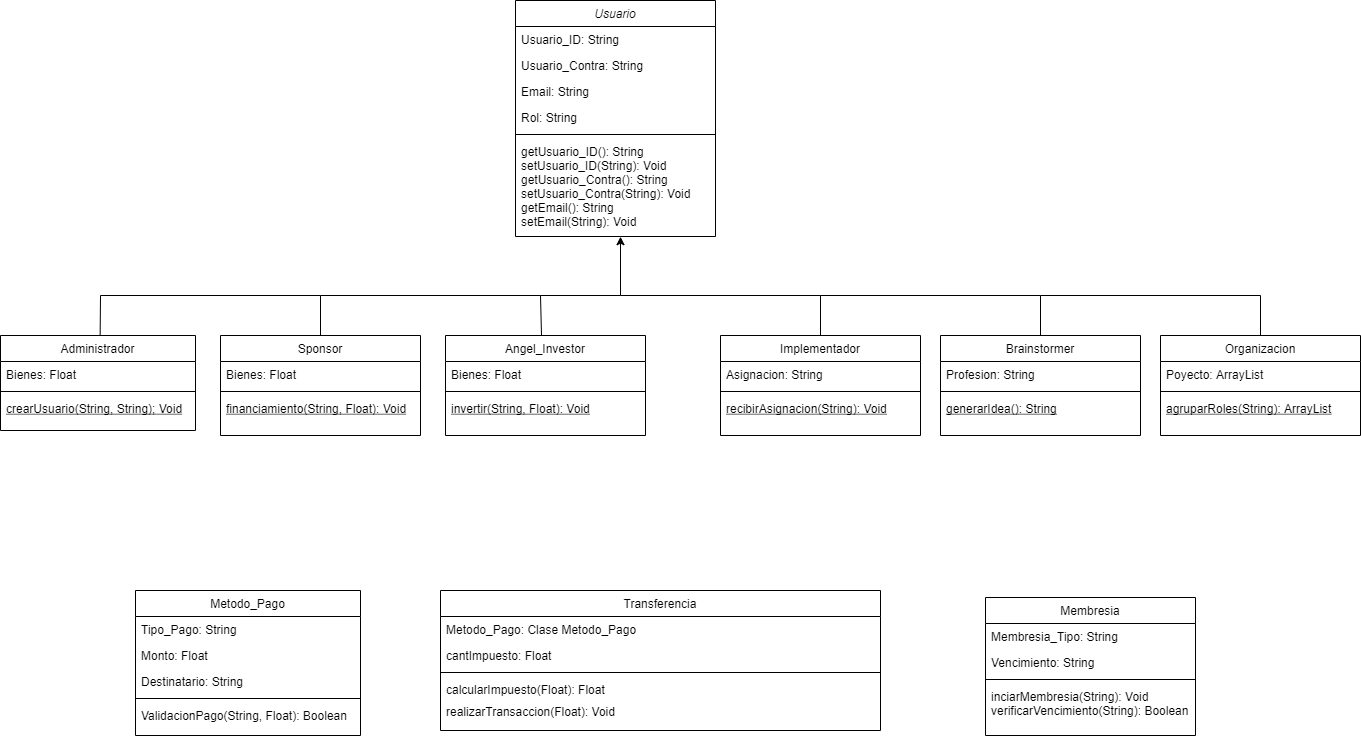

The diagram above was exported from draw.io. Its source (the exported page's mxGraphModel, read from the mxfile embedded in the PNG):
<mxGraphModel dx="1422" dy="762" grid="1" gridSize="5" guides="1" tooltips="1" connect="1" arrows="1" fold="1" page="1" pageScale="1" pageWidth="1400" pageHeight="850" math="0" shadow="0">
  <root>
    <mxCell id="WIyWlLk6GJQsqaUBKTNV-0" />
    <mxCell id="WIyWlLk6GJQsqaUBKTNV-1" parent="WIyWlLk6GJQsqaUBKTNV-0" />
    <mxCell id="zkfFHV4jXpPFQw0GAbJ--0" value="Usuario" style="swimlane;fontStyle=2;align=center;verticalAlign=top;childLayout=stackLayout;horizontal=1;startSize=26;horizontalStack=0;resizeParent=1;resizeLast=0;collapsible=1;marginBottom=0;rounded=0;shadow=0;strokeWidth=1;" parent="WIyWlLk6GJQsqaUBKTNV-1" vertex="1">
      <mxGeometry x="535" y="25" width="200" height="236" as="geometry">
        <mxRectangle x="230" y="140" width="160" height="26" as="alternateBounds" />
      </mxGeometry>
    </mxCell>
    <mxCell id="zkfFHV4jXpPFQw0GAbJ--1" value="Usuario_ID: String" style="text;align=left;verticalAlign=top;spacingLeft=4;spacingRight=4;overflow=hidden;rotatable=0;points=[[0,0.5],[1,0.5]];portConstraint=eastwest;" parent="zkfFHV4jXpPFQw0GAbJ--0" vertex="1">
      <mxGeometry y="26" width="200" height="26" as="geometry" />
    </mxCell>
    <mxCell id="zkfFHV4jXpPFQw0GAbJ--2" value="Usuario_Contra: String" style="text;align=left;verticalAlign=top;spacingLeft=4;spacingRight=4;overflow=hidden;rotatable=0;points=[[0,0.5],[1,0.5]];portConstraint=eastwest;rounded=0;shadow=0;html=0;" parent="zkfFHV4jXpPFQw0GAbJ--0" vertex="1">
      <mxGeometry y="52" width="200" height="26" as="geometry" />
    </mxCell>
    <mxCell id="zkfFHV4jXpPFQw0GAbJ--3" value="Email: String" style="text;align=left;verticalAlign=top;spacingLeft=4;spacingRight=4;overflow=hidden;rotatable=0;points=[[0,0.5],[1,0.5]];portConstraint=eastwest;rounded=0;shadow=0;html=0;" parent="zkfFHV4jXpPFQw0GAbJ--0" vertex="1">
      <mxGeometry y="78" width="200" height="26" as="geometry" />
    </mxCell>
    <mxCell id="E6rz-XCcSaF4izr6AhhH-74" value="Rol: String" style="text;align=left;verticalAlign=top;spacingLeft=4;spacingRight=4;overflow=hidden;rotatable=0;points=[[0,0.5],[1,0.5]];portConstraint=eastwest;rounded=0;shadow=0;html=0;" vertex="1" parent="zkfFHV4jXpPFQw0GAbJ--0">
      <mxGeometry y="104" width="200" height="26" as="geometry" />
    </mxCell>
    <mxCell id="zkfFHV4jXpPFQw0GAbJ--4" value="" style="line;html=1;strokeWidth=1;align=left;verticalAlign=middle;spacingTop=-1;spacingLeft=3;spacingRight=3;rotatable=0;labelPosition=right;points=[];portConstraint=eastwest;" parent="zkfFHV4jXpPFQw0GAbJ--0" vertex="1">
      <mxGeometry y="130" width="200" height="8" as="geometry" />
    </mxCell>
    <mxCell id="zkfFHV4jXpPFQw0GAbJ--5" value="getUsuario_ID(): String&#10;setUsuario_ID(String): Void&#10;getUsuario_Contra(): String&#10;setUsuario_Contra(String): Void&#10;getEmail(): String&#10;setEmail(String): Void" style="text;align=left;verticalAlign=top;spacingLeft=4;spacingRight=4;overflow=hidden;rotatable=0;points=[[0,0.5],[1,0.5]];portConstraint=eastwest;" parent="zkfFHV4jXpPFQw0GAbJ--0" vertex="1">
      <mxGeometry y="138" width="200" height="98" as="geometry" />
    </mxCell>
    <mxCell id="E6rz-XCcSaF4izr6AhhH-82" style="edgeStyle=none;rounded=0;orthogonalLoop=1;jettySize=auto;html=1;exitX=0.511;exitY=-0.005;exitDx=0;exitDy=0;endArrow=none;endFill=0;exitPerimeter=0;" edge="1" parent="WIyWlLk6GJQsqaUBKTNV-1" source="zkfFHV4jXpPFQw0GAbJ--6">
      <mxGeometry relative="1" as="geometry">
        <mxPoint x="340" y="320" as="targetPoint" />
        <Array as="points">
          <mxPoint x="120" y="320" />
        </Array>
      </mxGeometry>
    </mxCell>
    <mxCell id="zkfFHV4jXpPFQw0GAbJ--6" value="Administrador" style="swimlane;fontStyle=0;align=center;verticalAlign=top;childLayout=stackLayout;horizontal=1;startSize=26;horizontalStack=0;resizeParent=1;resizeLast=0;collapsible=1;marginBottom=0;rounded=0;shadow=0;strokeWidth=1;" parent="WIyWlLk6GJQsqaUBKTNV-1" vertex="1">
      <mxGeometry x="20" y="360" width="195" height="95" as="geometry">
        <mxRectangle x="20" y="360" width="160" height="26" as="alternateBounds" />
      </mxGeometry>
    </mxCell>
    <mxCell id="zkfFHV4jXpPFQw0GAbJ--8" value="Bienes: Float" style="text;align=left;verticalAlign=top;spacingLeft=4;spacingRight=4;overflow=hidden;rotatable=0;points=[[0,0.5],[1,0.5]];portConstraint=eastwest;rounded=0;shadow=0;html=0;" parent="zkfFHV4jXpPFQw0GAbJ--6" vertex="1">
      <mxGeometry y="26" width="195" height="26" as="geometry" />
    </mxCell>
    <mxCell id="zkfFHV4jXpPFQw0GAbJ--9" value="" style="line;html=1;strokeWidth=1;align=left;verticalAlign=middle;spacingTop=-1;spacingLeft=3;spacingRight=3;rotatable=0;labelPosition=right;points=[];portConstraint=eastwest;" parent="zkfFHV4jXpPFQw0GAbJ--6" vertex="1">
      <mxGeometry y="52" width="195" height="8" as="geometry" />
    </mxCell>
    <mxCell id="zkfFHV4jXpPFQw0GAbJ--10" value="crearUsuario(String, String); Void" style="text;align=left;verticalAlign=top;spacingLeft=4;spacingRight=4;overflow=hidden;rotatable=0;points=[[0,0.5],[1,0.5]];portConstraint=eastwest;fontStyle=4" parent="zkfFHV4jXpPFQw0GAbJ--6" vertex="1">
      <mxGeometry y="60" width="195" height="26" as="geometry" />
    </mxCell>
    <mxCell id="E6rz-XCcSaF4izr6AhhH-81" style="rounded=0;orthogonalLoop=1;jettySize=auto;html=1;exitX=0.5;exitY=0;exitDx=0;exitDy=0;endArrow=none;endFill=0;" edge="1" parent="WIyWlLk6GJQsqaUBKTNV-1" source="zkfFHV4jXpPFQw0GAbJ--13">
      <mxGeometry relative="1" as="geometry">
        <mxPoint x="560" y="320" as="targetPoint" />
        <Array as="points">
          <mxPoint x="340" y="320" />
        </Array>
      </mxGeometry>
    </mxCell>
    <mxCell id="zkfFHV4jXpPFQw0GAbJ--13" value="Sponsor" style="swimlane;fontStyle=0;align=center;verticalAlign=top;childLayout=stackLayout;horizontal=1;startSize=26;horizontalStack=0;resizeParent=1;resizeLast=0;collapsible=1;marginBottom=0;rounded=0;shadow=0;strokeWidth=1;" parent="WIyWlLk6GJQsqaUBKTNV-1" vertex="1">
      <mxGeometry x="240" y="360" width="200" height="100" as="geometry">
        <mxRectangle x="340" y="380" width="170" height="26" as="alternateBounds" />
      </mxGeometry>
    </mxCell>
    <mxCell id="E6rz-XCcSaF4izr6AhhH-60" value="Bienes: Float" style="text;align=left;verticalAlign=top;spacingLeft=4;spacingRight=4;overflow=hidden;rotatable=0;points=[[0,0.5],[1,0.5]];portConstraint=eastwest;rounded=0;shadow=0;html=0;" vertex="1" parent="zkfFHV4jXpPFQw0GAbJ--13">
      <mxGeometry y="26" width="200" height="26" as="geometry" />
    </mxCell>
    <mxCell id="zkfFHV4jXpPFQw0GAbJ--15" value="" style="line;html=1;strokeWidth=1;align=left;verticalAlign=middle;spacingTop=-1;spacingLeft=3;spacingRight=3;rotatable=0;labelPosition=right;points=[];portConstraint=eastwest;" parent="zkfFHV4jXpPFQw0GAbJ--13" vertex="1">
      <mxGeometry y="52" width="200" height="8" as="geometry" />
    </mxCell>
    <mxCell id="E6rz-XCcSaF4izr6AhhH-70" value="financiamiento(String, Float): Void" style="text;align=left;verticalAlign=top;spacingLeft=4;spacingRight=4;overflow=hidden;rotatable=0;points=[[0,0.5],[1,0.5]];portConstraint=eastwest;fontStyle=4" vertex="1" parent="zkfFHV4jXpPFQw0GAbJ--13">
      <mxGeometry y="60" width="200" height="26" as="geometry" />
    </mxCell>
    <mxCell id="E6rz-XCcSaF4izr6AhhH-77" style="edgeStyle=none;rounded=0;orthogonalLoop=1;jettySize=auto;html=1;exitX=0.48;exitY=-0.003;exitDx=0;exitDy=0;exitPerimeter=0;entryX=0.525;entryY=1.002;entryDx=0;entryDy=0;entryPerimeter=0;" edge="1" parent="WIyWlLk6GJQsqaUBKTNV-1" source="E6rz-XCcSaF4izr6AhhH-1" target="zkfFHV4jXpPFQw0GAbJ--5">
      <mxGeometry relative="1" as="geometry">
        <mxPoint x="623" y="270" as="targetPoint" />
        <Array as="points">
          <mxPoint x="560" y="320" />
          <mxPoint x="640" y="320" />
        </Array>
      </mxGeometry>
    </mxCell>
    <mxCell id="E6rz-XCcSaF4izr6AhhH-1" value="Angel_Investor" style="swimlane;fontStyle=0;align=center;verticalAlign=top;childLayout=stackLayout;horizontal=1;startSize=26;horizontalStack=0;resizeParent=1;resizeLast=0;collapsible=1;marginBottom=0;rounded=0;shadow=0;strokeWidth=1;" vertex="1" parent="WIyWlLk6GJQsqaUBKTNV-1">
      <mxGeometry x="465" y="360" width="200" height="100" as="geometry">
        <mxRectangle x="130" y="380" width="160" height="26" as="alternateBounds" />
      </mxGeometry>
    </mxCell>
    <mxCell id="E6rz-XCcSaF4izr6AhhH-61" value="Bienes: Float" style="text;align=left;verticalAlign=top;spacingLeft=4;spacingRight=4;overflow=hidden;rotatable=0;points=[[0,0.5],[1,0.5]];portConstraint=eastwest;rounded=0;shadow=0;html=0;" vertex="1" parent="E6rz-XCcSaF4izr6AhhH-1">
      <mxGeometry y="26" width="200" height="26" as="geometry" />
    </mxCell>
    <mxCell id="E6rz-XCcSaF4izr6AhhH-4" value="" style="line;html=1;strokeWidth=1;align=left;verticalAlign=middle;spacingTop=-1;spacingLeft=3;spacingRight=3;rotatable=0;labelPosition=right;points=[];portConstraint=eastwest;" vertex="1" parent="E6rz-XCcSaF4izr6AhhH-1">
      <mxGeometry y="52" width="200" height="8" as="geometry" />
    </mxCell>
    <mxCell id="E6rz-XCcSaF4izr6AhhH-73" value="invertir(String, Float): Void" style="text;align=left;verticalAlign=top;spacingLeft=4;spacingRight=4;overflow=hidden;rotatable=0;points=[[0,0.5],[1,0.5]];portConstraint=eastwest;fontStyle=4" vertex="1" parent="E6rz-XCcSaF4izr6AhhH-1">
      <mxGeometry y="60" width="200" height="26" as="geometry" />
    </mxCell>
    <mxCell id="E6rz-XCcSaF4izr6AhhH-83" style="edgeStyle=none;rounded=0;orthogonalLoop=1;jettySize=auto;html=1;exitX=0.5;exitY=0;exitDx=0;exitDy=0;endArrow=none;endFill=0;" edge="1" parent="WIyWlLk6GJQsqaUBKTNV-1" source="E6rz-XCcSaF4izr6AhhH-17">
      <mxGeometry relative="1" as="geometry">
        <mxPoint x="640" y="320" as="targetPoint" />
        <Array as="points">
          <mxPoint x="840" y="320" />
        </Array>
      </mxGeometry>
    </mxCell>
    <mxCell id="E6rz-XCcSaF4izr6AhhH-17" value="Implementador" style="swimlane;fontStyle=0;align=center;verticalAlign=top;childLayout=stackLayout;horizontal=1;startSize=26;horizontalStack=0;resizeParent=1;resizeLast=0;collapsible=1;marginBottom=0;rounded=0;shadow=0;strokeWidth=1;" vertex="1" parent="WIyWlLk6GJQsqaUBKTNV-1">
      <mxGeometry x="740" y="360" width="200" height="100" as="geometry">
        <mxRectangle x="130" y="380" width="160" height="26" as="alternateBounds" />
      </mxGeometry>
    </mxCell>
    <mxCell id="E6rz-XCcSaF4izr6AhhH-18" value="Asignacion: String" style="text;align=left;verticalAlign=top;spacingLeft=4;spacingRight=4;overflow=hidden;rotatable=0;points=[[0,0.5],[1,0.5]];portConstraint=eastwest;" vertex="1" parent="E6rz-XCcSaF4izr6AhhH-17">
      <mxGeometry y="26" width="200" height="26" as="geometry" />
    </mxCell>
    <mxCell id="E6rz-XCcSaF4izr6AhhH-20" value="" style="line;html=1;strokeWidth=1;align=left;verticalAlign=middle;spacingTop=-1;spacingLeft=3;spacingRight=3;rotatable=0;labelPosition=right;points=[];portConstraint=eastwest;" vertex="1" parent="E6rz-XCcSaF4izr6AhhH-17">
      <mxGeometry y="52" width="200" height="8" as="geometry" />
    </mxCell>
    <mxCell id="E6rz-XCcSaF4izr6AhhH-86" value="recibirAsignacion(String): Void" style="text;align=left;verticalAlign=top;spacingLeft=4;spacingRight=4;overflow=hidden;rotatable=0;points=[[0,0.5],[1,0.5]];portConstraint=eastwest;fontStyle=4" vertex="1" parent="E6rz-XCcSaF4izr6AhhH-17">
      <mxGeometry y="60" width="200" height="26" as="geometry" />
    </mxCell>
    <mxCell id="E6rz-XCcSaF4izr6AhhH-84" style="edgeStyle=none;rounded=0;orthogonalLoop=1;jettySize=auto;html=1;exitX=0.5;exitY=0;exitDx=0;exitDy=0;endArrow=none;endFill=0;" edge="1" parent="WIyWlLk6GJQsqaUBKTNV-1" source="E6rz-XCcSaF4izr6AhhH-23">
      <mxGeometry relative="1" as="geometry">
        <mxPoint x="840" y="320" as="targetPoint" />
        <Array as="points">
          <mxPoint x="1060" y="320" />
        </Array>
      </mxGeometry>
    </mxCell>
    <mxCell id="E6rz-XCcSaF4izr6AhhH-23" value="Brainstormer" style="swimlane;fontStyle=0;align=center;verticalAlign=top;childLayout=stackLayout;horizontal=1;startSize=26;horizontalStack=0;resizeParent=1;resizeLast=0;collapsible=1;marginBottom=0;rounded=0;shadow=0;strokeWidth=1;" vertex="1" parent="WIyWlLk6GJQsqaUBKTNV-1">
      <mxGeometry x="960" y="360" width="200" height="100" as="geometry">
        <mxRectangle x="130" y="380" width="160" height="26" as="alternateBounds" />
      </mxGeometry>
    </mxCell>
    <mxCell id="E6rz-XCcSaF4izr6AhhH-24" value="Profesion: String" style="text;align=left;verticalAlign=top;spacingLeft=4;spacingRight=4;overflow=hidden;rotatable=0;points=[[0,0.5],[1,0.5]];portConstraint=eastwest;" vertex="1" parent="E6rz-XCcSaF4izr6AhhH-23">
      <mxGeometry y="26" width="200" height="26" as="geometry" />
    </mxCell>
    <mxCell id="E6rz-XCcSaF4izr6AhhH-26" value="" style="line;html=1;strokeWidth=1;align=left;verticalAlign=middle;spacingTop=-1;spacingLeft=3;spacingRight=3;rotatable=0;labelPosition=right;points=[];portConstraint=eastwest;" vertex="1" parent="E6rz-XCcSaF4izr6AhhH-23">
      <mxGeometry y="52" width="200" height="8" as="geometry" />
    </mxCell>
    <mxCell id="E6rz-XCcSaF4izr6AhhH-87" value="generarIdea(): String" style="text;align=left;verticalAlign=top;spacingLeft=4;spacingRight=4;overflow=hidden;rotatable=0;points=[[0,0.5],[1,0.5]];portConstraint=eastwest;fontStyle=4" vertex="1" parent="E6rz-XCcSaF4izr6AhhH-23">
      <mxGeometry y="60" width="200" height="26" as="geometry" />
    </mxCell>
    <mxCell id="E6rz-XCcSaF4izr6AhhH-85" style="edgeStyle=none;rounded=0;orthogonalLoop=1;jettySize=auto;html=1;exitX=0.5;exitY=0;exitDx=0;exitDy=0;endArrow=none;endFill=0;" edge="1" parent="WIyWlLk6GJQsqaUBKTNV-1" source="E6rz-XCcSaF4izr6AhhH-29">
      <mxGeometry relative="1" as="geometry">
        <mxPoint x="1060" y="320" as="targetPoint" />
        <Array as="points">
          <mxPoint x="1280" y="320" />
        </Array>
      </mxGeometry>
    </mxCell>
    <mxCell id="E6rz-XCcSaF4izr6AhhH-29" value="Organizacion" style="swimlane;fontStyle=0;align=center;verticalAlign=top;childLayout=stackLayout;horizontal=1;startSize=26;horizontalStack=0;resizeParent=1;resizeLast=0;collapsible=1;marginBottom=0;rounded=0;shadow=0;strokeWidth=1;" vertex="1" parent="WIyWlLk6GJQsqaUBKTNV-1">
      <mxGeometry x="1180" y="360" width="200" height="100" as="geometry">
        <mxRectangle x="130" y="380" width="160" height="26" as="alternateBounds" />
      </mxGeometry>
    </mxCell>
    <mxCell id="E6rz-XCcSaF4izr6AhhH-30" value="Poyecto: ArrayList&#10;" style="text;align=left;verticalAlign=top;spacingLeft=4;spacingRight=4;overflow=hidden;rotatable=0;points=[[0,0.5],[1,0.5]];portConstraint=eastwest;" vertex="1" parent="E6rz-XCcSaF4izr6AhhH-29">
      <mxGeometry y="26" width="200" height="26" as="geometry" />
    </mxCell>
    <mxCell id="E6rz-XCcSaF4izr6AhhH-32" value="" style="line;html=1;strokeWidth=1;align=left;verticalAlign=middle;spacingTop=-1;spacingLeft=3;spacingRight=3;rotatable=0;labelPosition=right;points=[];portConstraint=eastwest;" vertex="1" parent="E6rz-XCcSaF4izr6AhhH-29">
      <mxGeometry y="52" width="200" height="8" as="geometry" />
    </mxCell>
    <mxCell id="E6rz-XCcSaF4izr6AhhH-88" value="agruparRoles(String): ArrayList" style="text;align=left;verticalAlign=top;spacingLeft=4;spacingRight=4;overflow=hidden;rotatable=0;points=[[0,0.5],[1,0.5]];portConstraint=eastwest;fontStyle=4" vertex="1" parent="E6rz-XCcSaF4izr6AhhH-29">
      <mxGeometry y="60" width="200" height="26" as="geometry" />
    </mxCell>
    <mxCell id="E6rz-XCcSaF4izr6AhhH-35" value="Membresia" style="swimlane;fontStyle=0;align=center;verticalAlign=top;childLayout=stackLayout;horizontal=1;startSize=26;horizontalStack=0;resizeParent=1;resizeLast=0;collapsible=1;marginBottom=0;rounded=0;shadow=0;strokeWidth=1;" vertex="1" parent="WIyWlLk6GJQsqaUBKTNV-1">
      <mxGeometry x="1005" y="622" width="210" height="138" as="geometry">
        <mxRectangle x="130" y="380" width="160" height="26" as="alternateBounds" />
      </mxGeometry>
    </mxCell>
    <mxCell id="E6rz-XCcSaF4izr6AhhH-36" value="Membresia_Tipo: String" style="text;align=left;verticalAlign=top;spacingLeft=4;spacingRight=4;overflow=hidden;rotatable=0;points=[[0,0.5],[1,0.5]];portConstraint=eastwest;" vertex="1" parent="E6rz-XCcSaF4izr6AhhH-35">
      <mxGeometry y="26" width="210" height="26" as="geometry" />
    </mxCell>
    <mxCell id="E6rz-XCcSaF4izr6AhhH-37" value="Vencimiento: String" style="text;align=left;verticalAlign=top;spacingLeft=4;spacingRight=4;overflow=hidden;rotatable=0;points=[[0,0.5],[1,0.5]];portConstraint=eastwest;rounded=0;shadow=0;html=0;" vertex="1" parent="E6rz-XCcSaF4izr6AhhH-35">
      <mxGeometry y="52" width="210" height="26" as="geometry" />
    </mxCell>
    <mxCell id="E6rz-XCcSaF4izr6AhhH-38" value="" style="line;html=1;strokeWidth=1;align=left;verticalAlign=middle;spacingTop=-1;spacingLeft=3;spacingRight=3;rotatable=0;labelPosition=right;points=[];portConstraint=eastwest;" vertex="1" parent="E6rz-XCcSaF4izr6AhhH-35">
      <mxGeometry y="78" width="210" height="8" as="geometry" />
    </mxCell>
    <mxCell id="E6rz-XCcSaF4izr6AhhH-39" value="inciarMembresia(String): Void&#10;verificarVencimiento(String): Boolean" style="text;align=left;verticalAlign=top;spacingLeft=4;spacingRight=4;overflow=hidden;rotatable=0;points=[[0,0.5],[1,0.5]];portConstraint=eastwest;fontStyle=0;strokeColor=none;" vertex="1" parent="E6rz-XCcSaF4izr6AhhH-35">
      <mxGeometry y="86" width="210" height="39" as="geometry" />
    </mxCell>
    <mxCell id="E6rz-XCcSaF4izr6AhhH-41" value="Metodo_Pago" style="swimlane;fontStyle=0;align=center;verticalAlign=top;childLayout=stackLayout;horizontal=1;startSize=26;horizontalStack=0;resizeParent=1;resizeLast=0;collapsible=1;marginBottom=0;rounded=0;shadow=0;strokeWidth=1;" vertex="1" parent="WIyWlLk6GJQsqaUBKTNV-1">
      <mxGeometry x="155" y="615" width="225" height="145" as="geometry">
        <mxRectangle x="130" y="380" width="160" height="26" as="alternateBounds" />
      </mxGeometry>
    </mxCell>
    <mxCell id="E6rz-XCcSaF4izr6AhhH-43" value="Tipo_Pago: String" style="text;align=left;verticalAlign=top;spacingLeft=4;spacingRight=4;overflow=hidden;rotatable=0;points=[[0,0.5],[1,0.5]];portConstraint=eastwest;rounded=0;shadow=0;html=0;" vertex="1" parent="E6rz-XCcSaF4izr6AhhH-41">
      <mxGeometry y="26" width="225" height="26" as="geometry" />
    </mxCell>
    <mxCell id="E6rz-XCcSaF4izr6AhhH-49" value="Monto: Float" style="text;align=left;verticalAlign=top;spacingLeft=4;spacingRight=4;overflow=hidden;rotatable=0;points=[[0,0.5],[1,0.5]];portConstraint=eastwest;rounded=0;shadow=0;html=0;" vertex="1" parent="E6rz-XCcSaF4izr6AhhH-41">
      <mxGeometry y="52" width="225" height="26" as="geometry" />
    </mxCell>
    <mxCell id="E6rz-XCcSaF4izr6AhhH-47" value="Destinatario: String" style="text;align=left;verticalAlign=top;spacingLeft=4;spacingRight=4;overflow=hidden;rotatable=0;points=[[0,0.5],[1,0.5]];portConstraint=eastwest;rounded=0;shadow=0;html=0;" vertex="1" parent="E6rz-XCcSaF4izr6AhhH-41">
      <mxGeometry y="78" width="225" height="26" as="geometry" />
    </mxCell>
    <mxCell id="E6rz-XCcSaF4izr6AhhH-44" value="" style="line;html=1;strokeWidth=1;align=left;verticalAlign=middle;spacingTop=-1;spacingLeft=3;spacingRight=3;rotatable=0;labelPosition=right;points=[];portConstraint=eastwest;" vertex="1" parent="E6rz-XCcSaF4izr6AhhH-41">
      <mxGeometry y="104" width="225" height="8" as="geometry" />
    </mxCell>
    <mxCell id="E6rz-XCcSaF4izr6AhhH-91" value="ValidacionPago(String, Float): Boolean" style="text;align=left;verticalAlign=top;spacingLeft=4;spacingRight=4;overflow=hidden;rotatable=0;points=[[0,0.5],[1,0.5]];portConstraint=eastwest;rounded=0;shadow=0;html=0;" vertex="1" parent="E6rz-XCcSaF4izr6AhhH-41">
      <mxGeometry y="112" width="225" height="26" as="geometry" />
    </mxCell>
    <mxCell id="E6rz-XCcSaF4izr6AhhH-52" value="Transferencia" style="swimlane;fontStyle=0;align=center;verticalAlign=top;childLayout=stackLayout;horizontal=1;startSize=26;horizontalStack=0;resizeParent=1;resizeLast=0;collapsible=1;marginBottom=0;rounded=0;shadow=0;strokeWidth=1;" vertex="1" parent="WIyWlLk6GJQsqaUBKTNV-1">
      <mxGeometry x="460" y="615" width="440" height="140" as="geometry">
        <mxRectangle x="130" y="380" width="160" height="26" as="alternateBounds" />
      </mxGeometry>
    </mxCell>
    <mxCell id="E6rz-XCcSaF4izr6AhhH-54" value="Metodo_Pago: Clase Metodo_Pago" style="text;align=left;verticalAlign=top;spacingLeft=4;spacingRight=4;overflow=hidden;rotatable=0;points=[[0,0.5],[1,0.5]];portConstraint=eastwest;rounded=0;shadow=0;html=0;" vertex="1" parent="E6rz-XCcSaF4izr6AhhH-52">
      <mxGeometry y="26" width="440" height="26" as="geometry" />
    </mxCell>
    <mxCell id="E6rz-XCcSaF4izr6AhhH-55" value="cantImpuesto: Float" style="text;align=left;verticalAlign=top;spacingLeft=4;spacingRight=4;overflow=hidden;rotatable=0;points=[[0,0.5],[1,0.5]];portConstraint=eastwest;rounded=0;shadow=0;html=0;" vertex="1" parent="E6rz-XCcSaF4izr6AhhH-52">
      <mxGeometry y="52" width="440" height="26" as="geometry" />
    </mxCell>
    <mxCell id="E6rz-XCcSaF4izr6AhhH-57" value="" style="line;html=1;strokeWidth=1;align=left;verticalAlign=middle;spacingTop=-1;spacingLeft=3;spacingRight=3;rotatable=0;labelPosition=right;points=[];portConstraint=eastwest;" vertex="1" parent="E6rz-XCcSaF4izr6AhhH-52">
      <mxGeometry y="78" width="440" height="8" as="geometry" />
    </mxCell>
    <mxCell id="E6rz-XCcSaF4izr6AhhH-58" value="calcularImpuesto(Float): Float" style="text;align=left;verticalAlign=top;spacingLeft=4;spacingRight=4;overflow=hidden;rotatable=0;points=[[0,0.5],[1,0.5]];portConstraint=eastwest;" vertex="1" parent="E6rz-XCcSaF4izr6AhhH-52">
      <mxGeometry y="86" width="440" height="22" as="geometry" />
    </mxCell>
    <mxCell id="E6rz-XCcSaF4izr6AhhH-59" value="realizarTransaccion(Float): Void" style="text;align=left;verticalAlign=top;spacingLeft=4;spacingRight=4;overflow=hidden;rotatable=0;points=[[0,0.5],[1,0.5]];portConstraint=eastwest;" vertex="1" parent="E6rz-XCcSaF4izr6AhhH-52">
      <mxGeometry y="108" width="440" height="22" as="geometry" />
    </mxCell>
  </root>
</mxGraphModel>